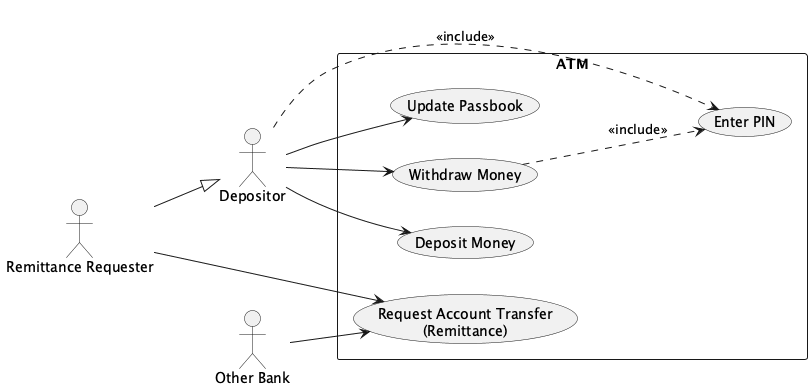

The diagram above was rendered by PlantUML. Its source (embedded in the PNG):
@startuml

left to right direction

actor "Depositor" as Depositor
actor "Remittance Requester" as RemittanceRequester
actor "Other Bank" as OtherBank

RemittanceRequester --|> Depositor

rectangle "ATM" {
    usecase "Enter PIN" as EnterPIN
    usecase "Withdraw Money" as WithdrawMoney
    usecase "Deposit Money" as DepositMoney
    usecase "Update Passbook" as UpdatePassbook
    usecase "Request Account Transfer\n(Remittance)" as RequestTransfer
}

Depositor ..> EnterPIN : <<include>>
Depositor --> WithdrawMoney
Depositor --> DepositMoney
Depositor --> UpdatePassbook

WithdrawMoney ..> EnterPIN : <<include>>

RemittanceRequester --> RequestTransfer
OtherBank --> RequestTransfer

@enduml